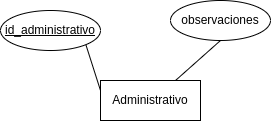

The diagram above was exported from draw.io. Its source (the exported page's mxGraphModel, read from the mxfile embedded in the PNG):
<mxGraphModel dx="1434" dy="846" grid="1" gridSize="10" guides="1" tooltips="1" connect="1" arrows="1" fold="1" page="1" pageScale="1" pageWidth="700" pageHeight="500" math="0" shadow="0">
  <root>
    <mxCell id="0" />
    <mxCell id="1" parent="0" />
    <mxCell id="8dZO-zcTUoZXXpTSucIV-5" style="edgeStyle=none;rounded=0;orthogonalLoop=1;jettySize=auto;html=1;exitX=0.75;exitY=0;exitDx=0;exitDy=0;entryX=0.5;entryY=1;entryDx=0;entryDy=0;endArrow=none;endFill=0;" edge="1" parent="1" source="8dZO-zcTUoZXXpTSucIV-1" target="8dZO-zcTUoZXXpTSucIV-4">
      <mxGeometry relative="1" as="geometry" />
    </mxCell>
    <mxCell id="8dZO-zcTUoZXXpTSucIV-1" value="Administrativo" style="whiteSpace=wrap;html=1;align=center;" vertex="1" parent="1">
      <mxGeometry x="290" y="240" width="100" height="40" as="geometry" />
    </mxCell>
    <mxCell id="8dZO-zcTUoZXXpTSucIV-3" style="rounded=0;orthogonalLoop=1;jettySize=auto;html=1;exitX=1;exitY=1;exitDx=0;exitDy=0;entryX=0;entryY=0.25;entryDx=0;entryDy=0;endArrow=none;endFill=0;" edge="1" parent="1" source="8dZO-zcTUoZXXpTSucIV-2" target="8dZO-zcTUoZXXpTSucIV-1">
      <mxGeometry relative="1" as="geometry" />
    </mxCell>
    <mxCell id="8dZO-zcTUoZXXpTSucIV-2" value="id_administrativo" style="ellipse;whiteSpace=wrap;html=1;align=center;fontStyle=4;" vertex="1" parent="1">
      <mxGeometry x="190" y="170" width="100" height="40" as="geometry" />
    </mxCell>
    <mxCell id="8dZO-zcTUoZXXpTSucIV-4" value="observaciones" style="ellipse;whiteSpace=wrap;html=1;align=center;" vertex="1" parent="1">
      <mxGeometry x="360" y="160" width="100" height="40" as="geometry" />
    </mxCell>
  </root>
</mxGraphModel>